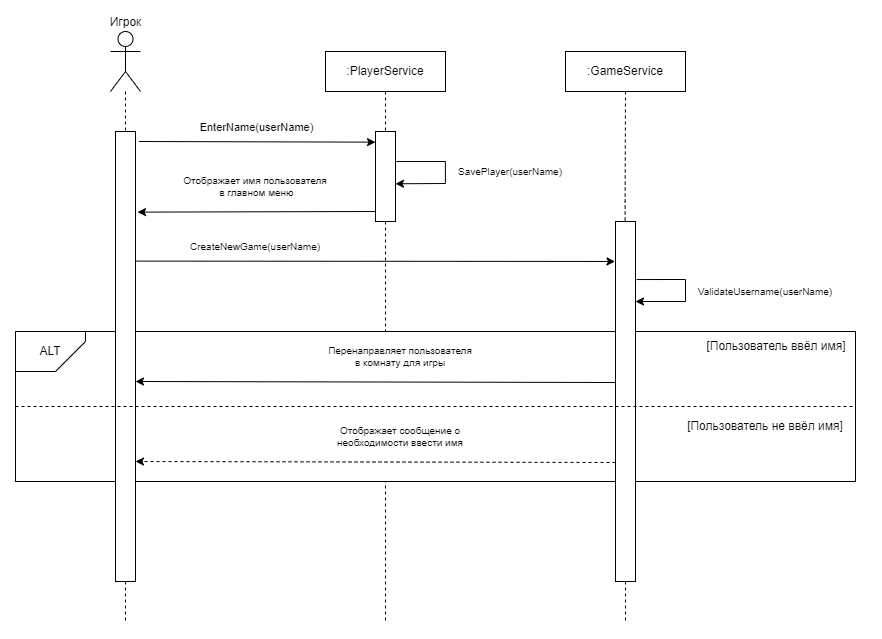

The diagram above was exported from draw.io. Its source (the exported page's mxGraphModel, read from the mxfile embedded in the PNG):
<mxGraphModel dx="1062" dy="-601" grid="1" gridSize="10" guides="1" tooltips="1" connect="1" arrows="1" fold="1" page="1" pageScale="1" pageWidth="827" pageHeight="1169" math="0" shadow="0">
  <root>
    <mxCell id="0" />
    <mxCell id="1" parent="0" />
    <mxCell id="5eD0uhw8rfUGOZGzECsa-162" value="" style="endArrow=none;dashed=1;html=1;rounded=0;exitX=0.5;exitY=1;exitDx=0;exitDy=0;" edge="1" parent="1" source="5eD0uhw8rfUGOZGzECsa-168">
      <mxGeometry width="50" height="50" relative="1" as="geometry">
        <mxPoint x="1030" y="1680" as="sourcePoint" />
        <mxPoint x="1030" y="1850" as="targetPoint" />
      </mxGeometry>
    </mxCell>
    <mxCell id="5eD0uhw8rfUGOZGzECsa-163" value="Игрок" style="shape=umlActor;verticalLabelPosition=top;verticalAlign=bottom;html=1;outlineConnect=0;labelPosition=center;align=center;" vertex="1" parent="1">
      <mxGeometry x="755" y="1260" width="30" height="60" as="geometry" />
    </mxCell>
    <mxCell id="5eD0uhw8rfUGOZGzECsa-164" value="" style="rounded=0;whiteSpace=wrap;html=1;" vertex="1" parent="1">
      <mxGeometry x="660" y="1560" width="840" height="150" as="geometry" />
    </mxCell>
    <mxCell id="5eD0uhw8rfUGOZGzECsa-165" value="ALT" style="shape=card;whiteSpace=wrap;html=1;direction=south;flipH=0;flipV=1;" vertex="1" parent="1">
      <mxGeometry x="660" y="1560" width="70" height="40" as="geometry" />
    </mxCell>
    <mxCell id="5eD0uhw8rfUGOZGzECsa-166" value=":PlayerService" style="rounded=0;whiteSpace=wrap;html=1;" vertex="1" parent="1">
      <mxGeometry x="970" y="1280" width="120" height="40" as="geometry" />
    </mxCell>
    <mxCell id="5eD0uhw8rfUGOZGzECsa-167" value="" style="rounded=0;whiteSpace=wrap;html=1;" vertex="1" parent="1">
      <mxGeometry x="760" y="1360" width="20" height="450" as="geometry" />
    </mxCell>
    <mxCell id="5eD0uhw8rfUGOZGzECsa-168" value="" style="rounded=0;whiteSpace=wrap;html=1;" vertex="1" parent="1">
      <mxGeometry x="1020" y="1360" width="20" height="90" as="geometry" />
    </mxCell>
    <mxCell id="5eD0uhw8rfUGOZGzECsa-169" value="" style="endArrow=none;dashed=1;html=1;rounded=0;entryX=0.5;entryY=0;entryDx=0;entryDy=0;" edge="1" parent="1" source="5eD0uhw8rfUGOZGzECsa-163" target="5eD0uhw8rfUGOZGzECsa-167">
      <mxGeometry width="50" height="50" relative="1" as="geometry">
        <mxPoint x="770" y="1300" as="sourcePoint" />
        <mxPoint x="920" y="1430" as="targetPoint" />
      </mxGeometry>
    </mxCell>
    <mxCell id="5eD0uhw8rfUGOZGzECsa-170" value="" style="endArrow=none;dashed=1;html=1;rounded=0;entryX=0.5;entryY=0;entryDx=0;entryDy=0;exitX=0.5;exitY=1;exitDx=0;exitDy=0;" edge="1" parent="1" source="5eD0uhw8rfUGOZGzECsa-166" target="5eD0uhw8rfUGOZGzECsa-168">
      <mxGeometry width="50" height="50" relative="1" as="geometry">
        <mxPoint x="910" y="1300" as="sourcePoint" />
        <mxPoint x="910" y="1360" as="targetPoint" />
      </mxGeometry>
    </mxCell>
    <mxCell id="5eD0uhw8rfUGOZGzECsa-171" value="" style="endArrow=none;dashed=1;html=1;rounded=0;exitX=0.5;exitY=1;exitDx=0;exitDy=0;" edge="1" parent="1" source="5eD0uhw8rfUGOZGzECsa-167">
      <mxGeometry width="50" height="50" relative="1" as="geometry">
        <mxPoint x="770" y="1700" as="sourcePoint" />
        <mxPoint x="770" y="1850" as="targetPoint" />
      </mxGeometry>
    </mxCell>
    <mxCell id="5eD0uhw8rfUGOZGzECsa-172" value="" style="endArrow=classic;html=1;rounded=0;exitX=1.186;exitY=0.041;exitDx=0;exitDy=0;exitPerimeter=0;entryX=0.005;entryY=0.153;entryDx=0;entryDy=0;entryPerimeter=0;" edge="1" parent="1">
      <mxGeometry width="50" height="50" relative="1" as="geometry">
        <mxPoint x="783.6199999999999" y="1370" as="sourcePoint" />
        <mxPoint x="1020" y="1370.6500000000005" as="targetPoint" />
      </mxGeometry>
    </mxCell>
    <mxCell id="5eD0uhw8rfUGOZGzECsa-173" value="EnterName(userName)" style="edgeLabel;html=1;align=center;verticalAlign=middle;resizable=0;points=[];" vertex="1" connectable="0" parent="5eD0uhw8rfUGOZGzECsa-172">
      <mxGeometry x="-0.1031" y="-2" relative="1" as="geometry">
        <mxPoint x="11" y="-17" as="offset" />
      </mxGeometry>
    </mxCell>
    <mxCell id="5eD0uhw8rfUGOZGzECsa-174" value="" style="endArrow=classic;html=1;rounded=0;exitX=1.076;exitY=0.047;exitDx=0;exitDy=0;exitPerimeter=0;entryX=1.005;entryY=0.692;entryDx=0;entryDy=0;entryPerimeter=0;" edge="1" parent="1">
      <mxGeometry width="50" height="50" relative="1" as="geometry">
        <mxPoint x="1040.94" y="1390.04" as="sourcePoint" />
        <mxPoint x="1040" y="1412.2800000000002" as="targetPoint" />
        <Array as="points">
          <mxPoint x="1089.9" y="1390" />
          <mxPoint x="1089.9" y="1412" />
        </Array>
      </mxGeometry>
    </mxCell>
    <mxCell id="5eD0uhw8rfUGOZGzECsa-175" value="SavePlayer(userName)" style="text;html=1;align=center;verticalAlign=middle;whiteSpace=wrap;rounded=0;fontSize=10;" vertex="1" parent="1">
      <mxGeometry x="1110" y="1390" width="90" height="20" as="geometry" />
    </mxCell>
    <mxCell id="5eD0uhw8rfUGOZGzECsa-176" value="" style="endArrow=classic;html=1;rounded=0;entryX=1.1;entryY=0.197;entryDx=0;entryDy=0;entryPerimeter=0;exitX=0;exitY=1;exitDx=0;exitDy=0;" edge="1" parent="1">
      <mxGeometry width="50" height="50" relative="1" as="geometry">
        <mxPoint x="1020" y="1440" as="sourcePoint" />
        <mxPoint x="782" y="1440.6200000000003" as="targetPoint" />
      </mxGeometry>
    </mxCell>
    <mxCell id="5eD0uhw8rfUGOZGzECsa-177" value="&lt;br style=&quot;font-size: 10px;&quot;&gt;&lt;span style=&quot;color: rgb(0, 0, 0); font-family: Helvetica; font-size: 10px; font-style: normal; font-variant-ligatures: normal; font-variant-caps: normal; font-weight: 400; letter-spacing: normal; orphans: 2; text-align: center; text-indent: 0px; text-transform: none; widows: 2; word-spacing: 0px; -webkit-text-stroke-width: 0px; white-space: nowrap; background-color: rgb(255, 255, 255); text-decoration-thickness: initial; text-decoration-style: initial; text-decoration-color: initial; float: none; display: inline !important;&quot;&gt;Отображает имя пользователя&lt;br style=&quot;font-size: 10px;&quot;&gt;&amp;nbsp;в главном меню&lt;/span&gt;&lt;div style=&quot;font-size: 10px;&quot;&gt;&lt;br style=&quot;font-size: 10px;&quot;&gt;&lt;/div&gt;" style="text;html=1;align=center;verticalAlign=middle;whiteSpace=wrap;rounded=0;fontSize=10;" vertex="1" parent="1">
      <mxGeometry x="840" y="1390" width="120" height="50" as="geometry" />
    </mxCell>
    <mxCell id="5eD0uhw8rfUGOZGzECsa-178" value="" style="rounded=0;whiteSpace=wrap;html=1;" vertex="1" parent="1">
      <mxGeometry x="1260" y="1450" width="20" height="360" as="geometry" />
    </mxCell>
    <mxCell id="5eD0uhw8rfUGOZGzECsa-179" value="" style="endArrow=classic;html=1;rounded=0;entryX=-0.025;entryY=0.111;entryDx=0;entryDy=0;entryPerimeter=0;exitX=1.031;exitY=0.288;exitDx=0;exitDy=0;exitPerimeter=0;" edge="1" parent="1" source="5eD0uhw8rfUGOZGzECsa-167" target="5eD0uhw8rfUGOZGzECsa-178">
      <mxGeometry width="50" height="50" relative="1" as="geometry">
        <mxPoint x="783" y="1495" as="sourcePoint" />
        <mxPoint x="1360" y="1495" as="targetPoint" />
      </mxGeometry>
    </mxCell>
    <mxCell id="5eD0uhw8rfUGOZGzECsa-180" value="CreateNewGame(userName)" style="text;html=1;align=center;verticalAlign=middle;whiteSpace=wrap;rounded=0;fontSize=10;" vertex="1" parent="1">
      <mxGeometry x="839.5" y="1460" width="120" height="30" as="geometry" />
    </mxCell>
    <mxCell id="5eD0uhw8rfUGOZGzECsa-181" value="&lt;div style=&quot;font-size: 10px;&quot;&gt;Перенаправляет пользователя в комнату для игры&lt;/div&gt;" style="text;html=1;align=center;verticalAlign=middle;whiteSpace=wrap;rounded=0;fontSize=10;" vertex="1" parent="1">
      <mxGeometry x="970" y="1560" width="150" height="50" as="geometry" />
    </mxCell>
    <mxCell id="5eD0uhw8rfUGOZGzECsa-182" value="[Пользователь ввёл имя]" style="text;html=1;align=center;verticalAlign=middle;whiteSpace=wrap;rounded=0;" vertex="1" parent="1">
      <mxGeometry x="1331" y="1560" width="180" height="30" as="geometry" />
    </mxCell>
    <mxCell id="5eD0uhw8rfUGOZGzECsa-183" value="ValidateUsername(userName)" style="text;html=1;align=center;verticalAlign=middle;whiteSpace=wrap;rounded=0;fontSize=10;" vertex="1" parent="1">
      <mxGeometry x="1360" y="1510" width="100" height="20" as="geometry" />
    </mxCell>
    <mxCell id="5eD0uhw8rfUGOZGzECsa-184" value="" style="endArrow=none;dashed=1;html=1;rounded=0;exitX=0;exitY=0.5;exitDx=0;exitDy=0;entryX=1;entryY=0.5;entryDx=0;entryDy=0;" edge="1" parent="1" source="5eD0uhw8rfUGOZGzECsa-164" target="5eD0uhw8rfUGOZGzECsa-164">
      <mxGeometry width="50" height="50" relative="1" as="geometry">
        <mxPoint x="970" y="1640" as="sourcePoint" />
        <mxPoint x="1020" y="1590" as="targetPoint" />
      </mxGeometry>
    </mxCell>
    <mxCell id="5eD0uhw8rfUGOZGzECsa-185" value="[Пользователь не ввёл имя]" style="text;html=1;align=center;verticalAlign=middle;whiteSpace=wrap;rounded=0;" vertex="1" parent="1">
      <mxGeometry x="1320" y="1640" width="180" height="30" as="geometry" />
    </mxCell>
    <mxCell id="5eD0uhw8rfUGOZGzECsa-186" value="" style="endArrow=classic;html=1;rounded=0;dashed=1;" edge="1" parent="1">
      <mxGeometry width="50" height="50" relative="1" as="geometry">
        <mxPoint x="1260" y="1691" as="sourcePoint" />
        <mxPoint x="780" y="1690" as="targetPoint" />
      </mxGeometry>
    </mxCell>
    <mxCell id="5eD0uhw8rfUGOZGzECsa-187" value="&lt;div style=&quot;font-size: 10px;&quot;&gt;Отображает сообщение о необходимости ввести имя&lt;/div&gt;" style="text;html=1;align=center;verticalAlign=middle;whiteSpace=wrap;rounded=0;fontSize=10;" vertex="1" parent="1">
      <mxGeometry x="970" y="1640" width="150" height="50" as="geometry" />
    </mxCell>
    <mxCell id="5eD0uhw8rfUGOZGzECsa-188" value="" style="endArrow=none;dashed=1;html=1;rounded=0;exitX=0.5;exitY=1;exitDx=0;exitDy=0;" edge="1" parent="1" source="5eD0uhw8rfUGOZGzECsa-178">
      <mxGeometry width="50" height="50" relative="1" as="geometry">
        <mxPoint x="1030" y="1680" as="sourcePoint" />
        <mxPoint x="1270" y="1850" as="targetPoint" />
      </mxGeometry>
    </mxCell>
    <mxCell id="5eD0uhw8rfUGOZGzECsa-189" value="" style="endArrow=classic;html=1;rounded=0;exitX=1.076;exitY=0.047;exitDx=0;exitDy=0;exitPerimeter=0;entryX=1.005;entryY=0.692;entryDx=0;entryDy=0;entryPerimeter=0;" edge="1" parent="1">
      <mxGeometry width="50" height="50" relative="1" as="geometry">
        <mxPoint x="1281.04" y="1508.04" as="sourcePoint" />
        <mxPoint x="1280" y="1530" as="targetPoint" />
        <Array as="points">
          <mxPoint x="1330" y="1508" />
          <mxPoint x="1330" y="1530" />
        </Array>
      </mxGeometry>
    </mxCell>
    <mxCell id="5eD0uhw8rfUGOZGzECsa-190" value=":GameService" style="rounded=0;whiteSpace=wrap;html=1;" vertex="1" parent="1">
      <mxGeometry x="1210" y="1280" width="120" height="40" as="geometry" />
    </mxCell>
    <mxCell id="5eD0uhw8rfUGOZGzECsa-191" value="" style="endArrow=none;dashed=1;html=1;rounded=0;entryX=0.5;entryY=0;entryDx=0;entryDy=0;exitX=0.5;exitY=1;exitDx=0;exitDy=0;" edge="1" parent="1" source="5eD0uhw8rfUGOZGzECsa-190">
      <mxGeometry width="50" height="50" relative="1" as="geometry">
        <mxPoint x="1269.62" y="1410" as="sourcePoint" />
        <mxPoint x="1269.62" y="1450" as="targetPoint" />
        <Array as="points">
          <mxPoint x="1269.62" y="1430" />
        </Array>
      </mxGeometry>
    </mxCell>
    <mxCell id="5eD0uhw8rfUGOZGzECsa-192" value="" style="endArrow=classic;html=1;rounded=0;" edge="1" parent="1">
      <mxGeometry width="50" height="50" relative="1" as="geometry">
        <mxPoint x="1260" y="1611" as="sourcePoint" />
        <mxPoint x="780" y="1610" as="targetPoint" />
      </mxGeometry>
    </mxCell>
  </root>
</mxGraphModel>